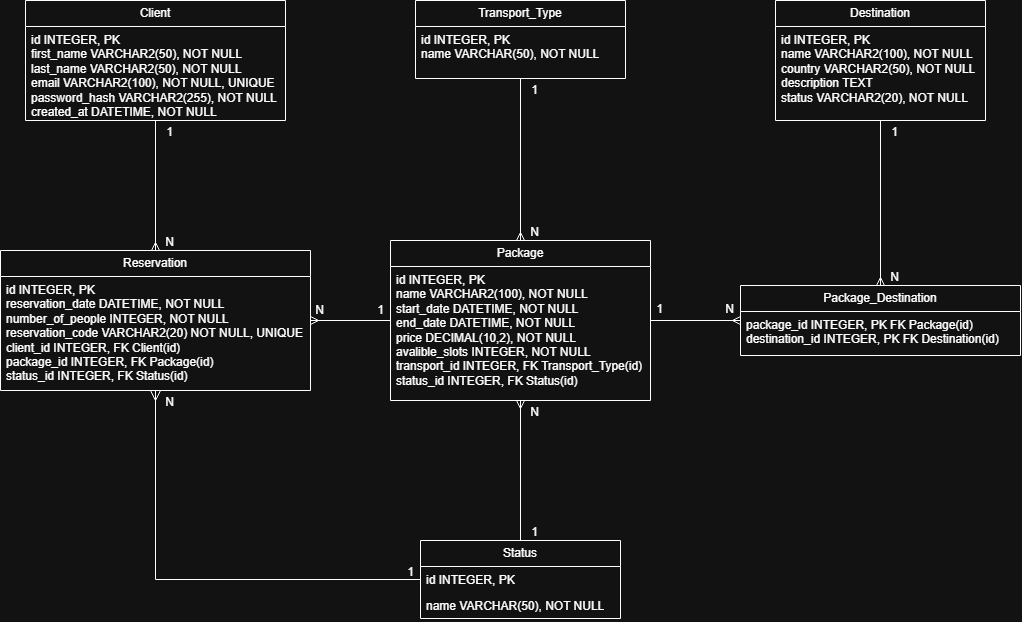

The diagram above was exported from draw.io. Its source (the exported page's mxGraphModel, read from the mxfile embedded in the PNG):
<mxGraphModel dx="1355" dy="753" grid="1" gridSize="10" guides="1" tooltips="1" connect="1" arrows="1" fold="1" page="1" pageScale="1" pageWidth="827" pageHeight="1169" math="0" shadow="0">
  <root>
    <mxCell id="0" />
    <mxCell id="1" parent="0" />
    <mxCell id="qiuLPWAqY24dyRCNO_wr-43" edge="1" parent="1" source="qiuLPWAqY24dyRCNO_wr-17" style="edgeStyle=orthogonalEdgeStyle;rounded=0;orthogonalLoop=1;jettySize=auto;html=1;exitX=1;exitY=0.5;exitDx=0;exitDy=0;entryX=0;entryY=0.5;entryDx=0;entryDy=0;defaultLabelBackgroundColor=page;labelPadding=0 4;startArrow=ERmany;startFill=0;endArrow=none;endFill=0;" target="qiuLPWAqY24dyRCNO_wr-38">
      <mxGeometry relative="1" as="geometry" />
    </mxCell>
    <mxCell id="qiuLPWAqY24dyRCNO_wr-60" edge="1" parent="1" source="qiuLPWAqY24dyRCNO_wr-17" style="edgeStyle=orthogonalEdgeStyle;rounded=0;orthogonalLoop=1;jettySize=auto;html=1;exitX=0.5;exitY=0;exitDx=0;exitDy=0;entryX=0.5;entryY=1;entryDx=0;entryDy=0;defaultLabelBackgroundColor=page;labelPadding=0 4;startArrow=ERmany;startFill=0;endArrow=none;endFill=0;" target="qiuLPWAqY24dyRCNO_wr-21">
      <mxGeometry relative="1" as="geometry" />
    </mxCell>
    <mxCell id="dVzREuigHdsrPvedzH1V-20" edge="1" parent="1" source="qiuLPWAqY24dyRCNO_wr-17" style="edgeStyle=orthogonalEdgeStyle;rounded=0;orthogonalLoop=1;jettySize=auto;html=1;exitX=0.5;exitY=1;exitDx=0;exitDy=0;entryX=0;entryY=0.5;entryDx=0;entryDy=0;fontSize=12;defaultLabelBackgroundColor=page;labelPadding=0 4;startSize=8;endSize=8;startArrow=ERmany;startFill=0;endArrow=none;endFill=0;" target="qiuLPWAqY24dyRCNO_wr-53">
      <mxGeometry relative="1" as="geometry" />
    </mxCell>
    <mxCell id="qiuLPWAqY24dyRCNO_wr-17" parent="1" style="swimlane;fontStyle=0;childLayout=stackLayout;horizontal=1;startSize=26;fillColor=none;horizontalStack=0;resizeParent=1;resizeParentMax=0;resizeLast=0;collapsible=1;marginBottom=0;whiteSpace=wrap;html=1;" value="Reservation" vertex="1">
      <mxGeometry height="140" width="310" x="235" y="450" as="geometry">
        <mxRectangle height="30" width="100" x="260" y="450" as="alternateBounds" />
      </mxGeometry>
    </mxCell>
    <mxCell id="qiuLPWAqY24dyRCNO_wr-18" parent="qiuLPWAqY24dyRCNO_wr-17" style="text;strokeColor=none;fillColor=none;align=left;verticalAlign=top;spacingLeft=4;spacingRight=4;overflow=hidden;rotatable=0;points=[[0,0.5],[1,0.5]];portConstraint=eastwest;whiteSpace=wrap;html=1;" value="id INTEGER, PK&lt;div&gt;reservation_date DATETIME, NOT NULL&lt;/div&gt;&lt;div&gt;number_of_people INTEGER, NOT NULL&lt;/div&gt;&lt;div&gt;reservation_code VARCHAR2(20) NOT NULL, UNIQUE&lt;/div&gt;&lt;div&gt;client_id INTEGER, FK Client(id)&lt;/div&gt;&lt;div&gt;package_id INTEGER, FK Package(id)&lt;/div&gt;&lt;div&gt;status_id INTEGER, FK Status(id)&lt;/div&gt;" vertex="1">
      <mxGeometry height="114" width="310" y="26" as="geometry" />
    </mxCell>
    <mxCell id="qiuLPWAqY24dyRCNO_wr-21" parent="1" style="swimlane;fontStyle=0;childLayout=stackLayout;horizontal=1;startSize=26;fillColor=none;horizontalStack=0;resizeParent=1;resizeParentMax=0;resizeLast=0;collapsible=1;marginBottom=0;whiteSpace=wrap;html=1;" value="Client" vertex="1">
      <mxGeometry height="120" width="260" x="260" y="200" as="geometry" />
    </mxCell>
    <mxCell id="qiuLPWAqY24dyRCNO_wr-22" parent="qiuLPWAqY24dyRCNO_wr-21" style="text;strokeColor=none;fillColor=none;align=left;verticalAlign=top;spacingLeft=4;spacingRight=4;overflow=hidden;rotatable=0;points=[[0,0.5],[1,0.5]];portConstraint=eastwest;whiteSpace=wrap;html=1;" value="id INTEGER, PK&lt;div&gt;first_name VARCHAR2(50), NOT NULL&lt;/div&gt;&lt;div&gt;last_name&amp;nbsp;&lt;span style=&quot;background-color: transparent; color: light-dark(#000000, var(--ge-light-color, #ffffff));&quot;&gt;VARCHAR2(&lt;/span&gt;&lt;span style=&quot;background-color: transparent; color: light-dark(#000000, var(--ge-light-color, #ffffff));&quot;&gt;50), NOT NULL&lt;/span&gt;&lt;/div&gt;&lt;div&gt;email VARCHAR2(100), NOT NULL, UNIQUE&lt;/div&gt;&lt;div&gt;password_hash VARCHAR2(255), NOT NULL&lt;/div&gt;&lt;div&gt;created_at DATETIME, NOT NULL&lt;/div&gt;" vertex="1">
      <mxGeometry height="94" width="260" y="26" as="geometry" />
    </mxCell>
    <mxCell id="qiuLPWAqY24dyRCNO_wr-62" edge="1" parent="1" source="qiuLPWAqY24dyRCNO_wr-25" style="edgeStyle=orthogonalEdgeStyle;rounded=0;orthogonalLoop=1;jettySize=auto;html=1;exitX=0;exitY=0.5;exitDx=0;exitDy=0;entryX=1;entryY=0.5;entryDx=0;entryDy=0;defaultLabelBackgroundColor=page;labelPadding=0 4;endArrow=none;endFill=0;startArrow=ERmany;startFill=0;" target="qiuLPWAqY24dyRCNO_wr-38">
      <mxGeometry relative="1" as="geometry">
        <mxPoint x="790" y="505" as="targetPoint" />
      </mxGeometry>
    </mxCell>
    <mxCell id="qiuLPWAqY24dyRCNO_wr-63" edge="1" parent="1" source="qiuLPWAqY24dyRCNO_wr-25" style="edgeStyle=orthogonalEdgeStyle;rounded=0;orthogonalLoop=1;jettySize=auto;html=1;exitX=0.5;exitY=0;exitDx=0;exitDy=0;entryX=0.5;entryY=1;entryDx=0;entryDy=0;defaultLabelBackgroundColor=page;labelPadding=0 4;startArrow=ERmany;startFill=0;endArrow=none;endFill=0;" target="dVzREuigHdsrPvedzH1V-1">
      <mxGeometry relative="1" as="geometry">
        <mxPoint x="850" y="252" as="targetPoint" />
      </mxGeometry>
    </mxCell>
    <mxCell id="qiuLPWAqY24dyRCNO_wr-25" parent="1" style="swimlane;fontStyle=0;childLayout=stackLayout;horizontal=1;startSize=26;fillColor=none;horizontalStack=0;resizeParent=1;resizeParentMax=0;resizeLast=0;collapsible=1;marginBottom=0;whiteSpace=wrap;html=1;" value="Package_Destination" vertex="1">
      <mxGeometry height="70" width="280" x="975" y="485" as="geometry" />
    </mxCell>
    <mxCell id="qiuLPWAqY24dyRCNO_wr-26" parent="qiuLPWAqY24dyRCNO_wr-25" style="text;strokeColor=none;fillColor=none;align=left;verticalAlign=top;spacingLeft=4;spacingRight=4;overflow=hidden;rotatable=0;points=[[0,0.5],[1,0.5]];portConstraint=eastwest;whiteSpace=wrap;html=1;" value="package_id INTEGER, PK FK Package(id)&lt;div&gt;destination_id INTEGER, PK FK Destination(id)&lt;/div&gt;" vertex="1">
      <mxGeometry height="44" width="280" y="26" as="geometry" />
    </mxCell>
    <mxCell id="qiuLPWAqY24dyRCNO_wr-72" edge="1" parent="1" source="qiuLPWAqY24dyRCNO_wr-38" style="edgeStyle=orthogonalEdgeStyle;rounded=0;orthogonalLoop=1;jettySize=auto;html=1;exitX=0.5;exitY=1;exitDx=0;exitDy=0;defaultLabelBackgroundColor=page;labelPadding=0 4;endArrow=none;endFill=0;startArrow=ERmany;startFill=0;entryX=0.5;entryY=0;entryDx=0;entryDy=0;" target="qiuLPWAqY24dyRCNO_wr-52">
      <mxGeometry relative="1" as="geometry">
        <mxPoint x="740" y="690" as="targetPoint" />
      </mxGeometry>
    </mxCell>
    <mxCell id="qiuLPWAqY24dyRCNO_wr-73" edge="1" parent="1" source="qiuLPWAqY24dyRCNO_wr-38" style="edgeStyle=orthogonalEdgeStyle;rounded=0;orthogonalLoop=1;jettySize=auto;html=1;exitX=0.5;exitY=0;exitDx=0;exitDy=0;defaultLabelBackgroundColor=page;labelPadding=0 4;startArrow=ERmany;startFill=0;endArrow=none;endFill=0;entryX=0.5;entryY=1;entryDx=0;entryDy=0;" target="qiuLPWAqY24dyRCNO_wr-44">
      <mxGeometry relative="1" x="0.0071" as="geometry">
        <mxPoint x="750" y="290" as="targetPoint" />
      </mxGeometry>
    </mxCell>
    <mxCell id="qiuLPWAqY24dyRCNO_wr-38" parent="1" style="swimlane;fontStyle=0;childLayout=stackLayout;horizontal=1;startSize=26;fillColor=none;horizontalStack=0;resizeParent=1;resizeParentMax=0;resizeLast=0;collapsible=1;marginBottom=0;whiteSpace=wrap;html=1;" value="Package" vertex="1">
      <mxGeometry height="160" width="260" x="625" y="440" as="geometry" />
    </mxCell>
    <mxCell id="qiuLPWAqY24dyRCNO_wr-39" parent="qiuLPWAqY24dyRCNO_wr-38" style="text;strokeColor=none;fillColor=none;align=left;verticalAlign=top;spacingLeft=4;spacingRight=4;overflow=hidden;rotatable=0;points=[[0,0.5],[1,0.5]];portConstraint=eastwest;whiteSpace=wrap;html=1;" value="id INTEGER, PK&lt;div&gt;name VARCHAR2(100), NOT NULL&lt;/div&gt;&lt;div&gt;start_date DATETIME, NOT NULL&lt;/div&gt;&lt;div&gt;end_date DATETIME, NOT NULL&lt;/div&gt;&lt;div&gt;price DECIMAL(10,2), NOT NULL&lt;/div&gt;&lt;div&gt;avalible_slots INTEGER, NOT NULL&lt;/div&gt;&lt;div&gt;transport_id INTEGER, FK Transport_Type(id)&lt;/div&gt;&lt;div&gt;status_id INTEGER, FK Status(id)&lt;/div&gt;" vertex="1">
      <mxGeometry height="134" width="260" y="26" as="geometry" />
    </mxCell>
    <mxCell id="qiuLPWAqY24dyRCNO_wr-44" parent="1" style="swimlane;fontStyle=0;childLayout=stackLayout;horizontal=1;startSize=26;fillColor=none;horizontalStack=0;resizeParent=1;resizeParentMax=0;resizeLast=0;collapsible=1;marginBottom=0;whiteSpace=wrap;html=1;" value="Transport_Type" vertex="1">
      <mxGeometry height="78" width="210" x="650" y="200" as="geometry" />
    </mxCell>
    <mxCell id="qiuLPWAqY24dyRCNO_wr-45" parent="qiuLPWAqY24dyRCNO_wr-44" style="text;strokeColor=none;fillColor=none;align=left;verticalAlign=top;spacingLeft=4;spacingRight=4;overflow=hidden;rotatable=0;points=[[0,0.5],[1,0.5]];portConstraint=eastwest;whiteSpace=wrap;html=1;" value="id INTEGER, PK&lt;div&gt;name VARCHAR(50), NOT NULL&lt;/div&gt;" vertex="1">
      <mxGeometry height="52" width="210" y="26" as="geometry" />
    </mxCell>
    <mxCell id="qiuLPWAqY24dyRCNO_wr-52" parent="1" style="swimlane;fontStyle=0;childLayout=stackLayout;horizontal=1;startSize=26;fillColor=none;horizontalStack=0;resizeParent=1;resizeParentMax=0;resizeLast=0;collapsible=1;marginBottom=0;whiteSpace=wrap;html=1;" value="Status" vertex="1">
      <mxGeometry height="78" width="200" x="655" y="740" as="geometry" />
    </mxCell>
    <mxCell id="qiuLPWAqY24dyRCNO_wr-53" parent="qiuLPWAqY24dyRCNO_wr-52" style="text;strokeColor=none;fillColor=none;align=left;verticalAlign=top;spacingLeft=4;spacingRight=4;overflow=hidden;rotatable=0;points=[[0,0.5],[1,0.5]];portConstraint=eastwest;whiteSpace=wrap;html=1;" value="id INTEGER, PK" vertex="1">
      <mxGeometry height="26" width="200" y="26" as="geometry" />
    </mxCell>
    <mxCell id="qiuLPWAqY24dyRCNO_wr-54" parent="qiuLPWAqY24dyRCNO_wr-52" style="text;strokeColor=none;fillColor=none;align=left;verticalAlign=top;spacingLeft=4;spacingRight=4;overflow=hidden;rotatable=0;points=[[0,0.5],[1,0.5]];portConstraint=eastwest;whiteSpace=wrap;html=1;" value="name VARCHAR(50), NOT NULL" vertex="1">
      <mxGeometry height="26" width="200" y="52" as="geometry" />
    </mxCell>
    <mxCell id="dVzREuigHdsrPvedzH1V-1" parent="1" style="swimlane;fontStyle=0;childLayout=stackLayout;horizontal=1;startSize=26;fillColor=none;horizontalStack=0;resizeParent=1;resizeParentMax=0;resizeLast=0;collapsible=1;marginBottom=0;whiteSpace=wrap;html=1;" value="Destination" vertex="1">
      <mxGeometry height="120" width="210" x="1010" y="200" as="geometry" />
    </mxCell>
    <mxCell id="dVzREuigHdsrPvedzH1V-2" parent="dVzREuigHdsrPvedzH1V-1" style="text;strokeColor=none;fillColor=none;align=left;verticalAlign=top;spacingLeft=4;spacingRight=4;overflow=hidden;rotatable=0;points=[[0,0.5],[1,0.5]];portConstraint=eastwest;whiteSpace=wrap;html=1;" value="id INTEGER, PK&lt;div&gt;name VARCHAR2(100), NOT NULL&lt;/div&gt;&lt;div&gt;country VARCHAR2(50), NOT NULL&lt;/div&gt;&lt;div&gt;description TEXT&lt;/div&gt;&lt;div&gt;status VARCHAR2(20), NOT NULL&lt;/div&gt;" vertex="1">
      <mxGeometry height="94" width="210" y="26" as="geometry" />
    </mxCell>
    <mxCell id="dVzREuigHdsrPvedzH1V-6" parent="1" style="text;html=1;whiteSpace=wrap;strokeColor=none;fillColor=none;align=center;verticalAlign=middle;rounded=0;fontSize=16;" value="&lt;font style=&quot;font-size: 12px;&quot;&gt;1&lt;/font&gt;" vertex="1">
      <mxGeometry height="20" width="19" x="395" y="320" as="geometry" />
    </mxCell>
    <mxCell id="dVzREuigHdsrPvedzH1V-7" parent="1" style="text;html=1;whiteSpace=wrap;strokeColor=none;fillColor=none;align=center;verticalAlign=middle;rounded=0;fontSize=16;" value="&lt;font style=&quot;font-size: 12px;&quot;&gt;N&lt;/font&gt;" vertex="1">
      <mxGeometry height="20" width="19" x="395" y="430" as="geometry" />
    </mxCell>
    <mxCell id="dVzREuigHdsrPvedzH1V-8" parent="1" style="text;html=1;whiteSpace=wrap;strokeColor=none;fillColor=none;align=center;verticalAlign=middle;rounded=0;fontSize=16;" value="&lt;font style=&quot;font-size: 12px;&quot;&gt;N&lt;/font&gt;" vertex="1">
      <mxGeometry height="20" width="19" x="545" y="498" as="geometry" />
    </mxCell>
    <mxCell id="dVzREuigHdsrPvedzH1V-9" parent="1" style="text;html=1;whiteSpace=wrap;strokeColor=none;fillColor=none;align=center;verticalAlign=middle;rounded=0;fontSize=16;" value="&lt;font style=&quot;font-size: 12px;&quot;&gt;1&lt;/font&gt;" vertex="1">
      <mxGeometry height="20" width="19" x="606" y="498" as="geometry" />
    </mxCell>
    <mxCell id="dVzREuigHdsrPvedzH1V-10" parent="1" style="text;html=1;whiteSpace=wrap;strokeColor=none;fillColor=none;align=center;verticalAlign=middle;rounded=0;fontSize=16;" value="&lt;font style=&quot;font-size: 12px;&quot;&gt;1&lt;/font&gt;" vertex="1">
      <mxGeometry height="20" width="19" x="885" y="497" as="geometry" />
    </mxCell>
    <mxCell id="dVzREuigHdsrPvedzH1V-11" parent="1" style="text;html=1;whiteSpace=wrap;strokeColor=none;fillColor=none;align=center;verticalAlign=middle;rounded=0;fontSize=16;" value="&lt;font style=&quot;font-size: 12px;&quot;&gt;N&lt;/font&gt;" vertex="1">
      <mxGeometry height="20" width="19" x="955" y="497" as="geometry" />
    </mxCell>
    <mxCell id="dVzREuigHdsrPvedzH1V-12" parent="1" style="text;html=1;whiteSpace=wrap;strokeColor=none;fillColor=none;align=center;verticalAlign=middle;rounded=0;fontSize=16;" value="&lt;font style=&quot;font-size: 12px;&quot;&gt;N&lt;/font&gt;" vertex="1">
      <mxGeometry height="20" width="19" x="1120" y="465" as="geometry" />
    </mxCell>
    <mxCell id="dVzREuigHdsrPvedzH1V-14" parent="1" style="text;html=1;whiteSpace=wrap;strokeColor=none;fillColor=none;align=center;verticalAlign=middle;rounded=0;fontSize=16;" value="&lt;font style=&quot;font-size: 12px;&quot;&gt;1&lt;/font&gt;" vertex="1">
      <mxGeometry height="20" width="19" x="1120" y="320" as="geometry" />
    </mxCell>
    <mxCell id="dVzREuigHdsrPvedzH1V-15" parent="1" style="text;html=1;whiteSpace=wrap;strokeColor=none;fillColor=none;align=center;verticalAlign=middle;rounded=0;fontSize=16;" value="&lt;font style=&quot;font-size: 12px;&quot;&gt;1&lt;/font&gt;" vertex="1">
      <mxGeometry height="20" width="19" x="760" y="720" as="geometry" />
    </mxCell>
    <mxCell id="dVzREuigHdsrPvedzH1V-16" parent="1" style="text;html=1;whiteSpace=wrap;strokeColor=none;fillColor=none;align=center;verticalAlign=middle;rounded=0;fontSize=16;" value="&lt;font style=&quot;font-size: 12px;&quot;&gt;N&lt;/font&gt;" vertex="1">
      <mxGeometry height="20" width="19" x="760" y="600" as="geometry" />
    </mxCell>
    <mxCell id="dVzREuigHdsrPvedzH1V-17" parent="1" style="text;html=1;whiteSpace=wrap;strokeColor=none;fillColor=none;align=center;verticalAlign=middle;rounded=0;fontSize=16;" value="&lt;font style=&quot;font-size: 12px;&quot;&gt;1&lt;/font&gt;" vertex="1">
      <mxGeometry height="20" width="19" x="760" y="278" as="geometry" />
    </mxCell>
    <mxCell id="dVzREuigHdsrPvedzH1V-18" parent="1" style="text;html=1;whiteSpace=wrap;strokeColor=none;fillColor=none;align=center;verticalAlign=middle;rounded=0;fontSize=16;" value="&lt;font style=&quot;font-size: 12px;&quot;&gt;N&lt;/font&gt;" vertex="1">
      <mxGeometry height="20" width="19" x="760" y="420" as="geometry" />
    </mxCell>
    <mxCell id="dVzREuigHdsrPvedzH1V-21" parent="1" style="text;html=1;whiteSpace=wrap;strokeColor=none;fillColor=none;align=center;verticalAlign=middle;rounded=0;fontSize=16;" value="&lt;font style=&quot;font-size: 12px;&quot;&gt;N&lt;/font&gt;" vertex="1">
      <mxGeometry height="20" width="19" x="395" y="590" as="geometry" />
    </mxCell>
    <mxCell id="dVzREuigHdsrPvedzH1V-22" parent="1" style="text;html=1;whiteSpace=wrap;strokeColor=none;fillColor=none;align=center;verticalAlign=middle;rounded=0;fontSize=16;" value="&lt;font style=&quot;font-size: 12px;&quot;&gt;1&lt;/font&gt;" vertex="1">
      <mxGeometry height="20" width="19" x="636" y="760" as="geometry" />
    </mxCell>
  </root>
</mxGraphModel>